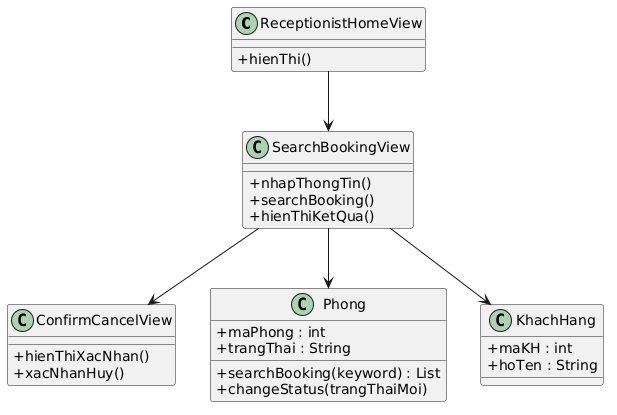

The diagram above was rendered by PlantUML. Its source (embedded in the PNG):
@startuml
skinparam classAttributeIconSize 0

class ReceptionistHomeView {
  +hienThi()
}

class SearchBookingView {
  +nhapThongTin()
  +searchBooking()
  +hienThiKetQua()
}

class ConfirmCancelView {
  +hienThiXacNhan()
  +xacNhanHuy()
}

class Phong {
  +maPhong : int
  +trangThai : String
  +searchBooking(keyword) : List
  +changeStatus(trangThaiMoi)
}

class KhachHang {
  +maKH : int
  +hoTen : String
}

ReceptionistHomeView --> SearchBookingView
SearchBookingView --> ConfirmCancelView
SearchBookingView --> Phong
SearchBookingView --> KhachHang
@enduml